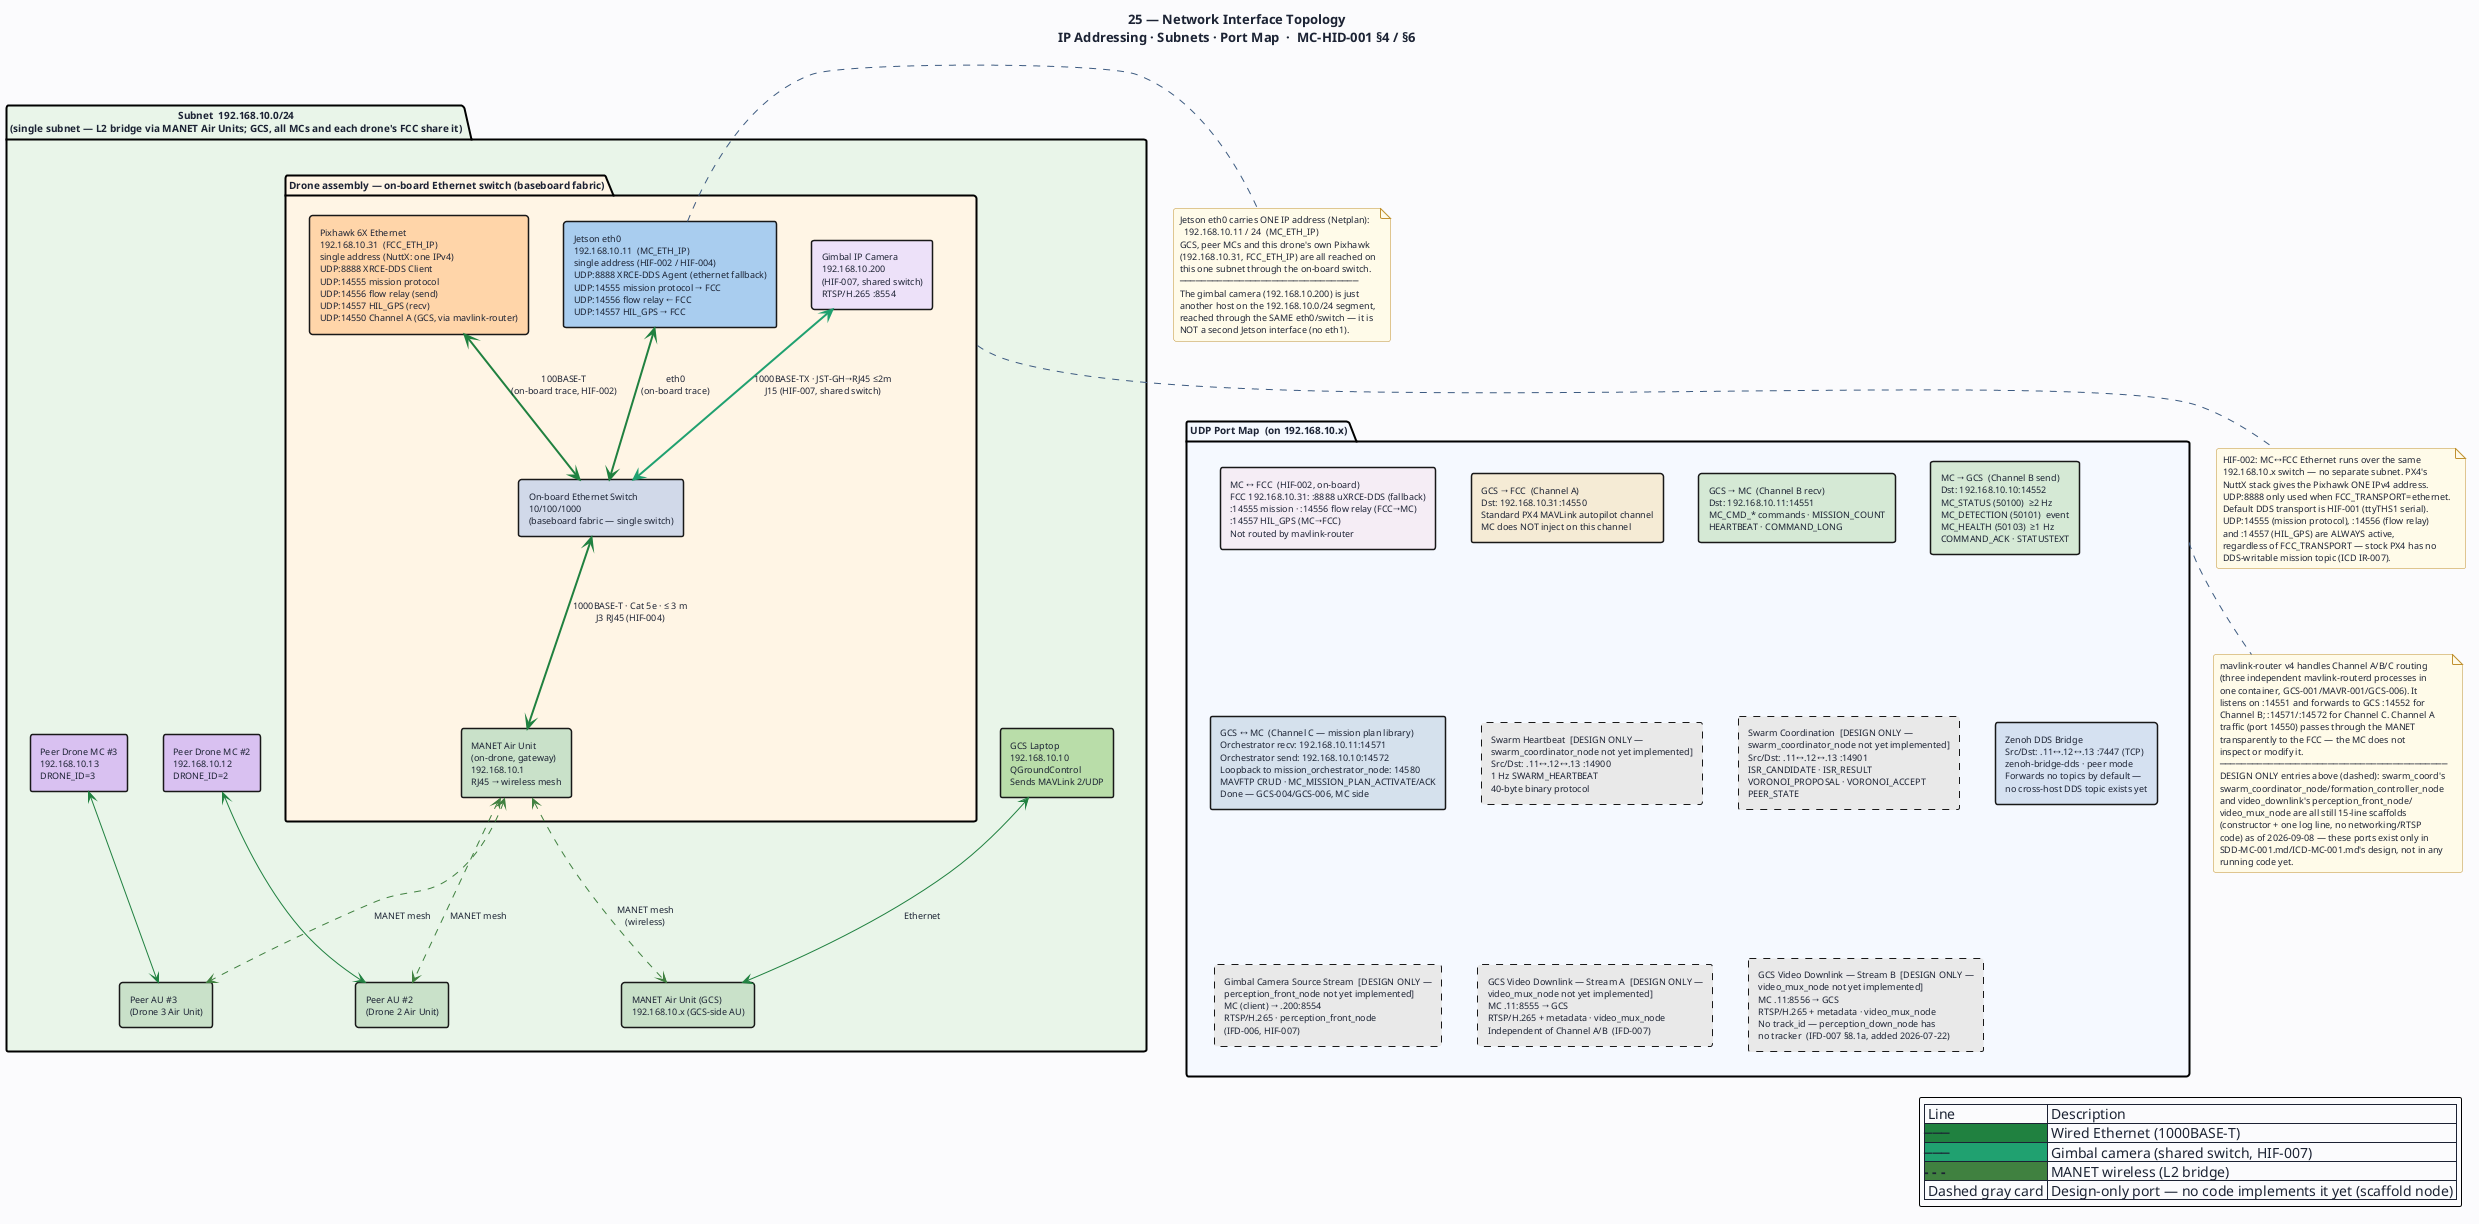

The diagram above was rendered by PlantUML. Its source (embedded in the PNG):
@startuml 25-hid-network-topology
' ─────────────────────────────────────────────────────────────
' Diagram 25: Network Interface Topology — All IP Connections
' MC-HID-001 §4 / §6
' ─────────────────────────────────────────────────────────────

title "25 — Network Interface Topology\nIP Addressing · Subnets · Port Map  ·  MC-HID-001 §4 / §6"

skinparam BackgroundColor #FAFBFC
skinparam DefaultFontColor #1C2334
skinparam DefaultFontSize 10
skinparam TitleFontSize 13
skinparam TitleFontStyle bold
skinparam shadowing false
skinparam RoundCorner 5

skinparam package {
  BorderThickness 2
  FontSize 10
  FontStyle bold
}

skinparam rectangle {
  BorderThickness 1.5
  FontSize 9
}

skinparam note {
  BackgroundColor #FFFAE8
  BorderColor #C09030
  FontSize 9
}

skinparam arrow {
  Color #3D5A80
  FontColor #1C2334
  FontSize 9
}

' ═══════════════════════════════════════════════════
' SUBNET: 192.168.10.x  (single subnet — MANET + on-board MC↔FCC)
' ═══════════════════════════════════════════════════

package "Subnet  192.168.10.0/24\n(single subnet — L2 bridge via MANET Air Units; GCS, all MCs and each drone's FCC share it)" as EXT_NET #E8F4E8 {

  package "Drone assembly — on-board Ethernet switch (baseboard fabric)" as INT_NET #FFF4E4 {

    rectangle "Jetson eth0\n192.168.10.11  (MC_ETH_IP)\nsingle address (HIF-002 / HIF-004)\nUDP:8888 XRCE-DDS Agent (ethernet fallback)\nUDP:14555 mission protocol → FCC\nUDP:14556 flow relay ← FCC\nUDP:14557 HIL_GPS → FCC" as JET_EXT #A8CCEE

    rectangle "Pixhawk 6X Ethernet\n192.168.10.31  (FCC_ETH_IP)\nsingle address (NuttX: one IPv4)\nUDP:8888 XRCE-DDS Client\nUDP:14555 mission protocol\nUDP:14556 flow relay (send)\nUDP:14557 HIL_GPS (recv)\nUDP:14550 Channel A (GCS, via mavlink-router)" as PX4_EXT #FFD4A8

    rectangle "On-board Ethernet Switch\n10/100/1000\n(baseboard fabric — single switch)" as INT_SW #D0D8E8

    rectangle "MANET Air Unit\n(on-drone, gateway)\n192.168.10.1\nRJ45 → wireless mesh" as AU_DUT #C8E0C8

    rectangle "Gimbal IP Camera\n192.168.10.200\n(HIF-007, shared switch)\nRTSP/H.265 :8554" as GIMCAM #EDE0F8
  }

  rectangle "GCS Laptop\n192.168.10.10\nQGroundControl\nSends MAVLink 2/UDP" as GCS #B8DCA8

  rectangle "MANET Air Unit (GCS)\n192.168.10.x (GCS-side AU)" as AU_GCS #C8E0C8

  rectangle "Peer Drone MC #2\n192.168.10.12\nDRONE_ID=2" as PEER2 #D8C0F0

  rectangle "Peer Drone MC #3\n192.168.10.13\nDRONE_ID=3" as PEER3 #D8C0F0

  rectangle "Peer AU #2\n(Drone 2 Air Unit)" as AU2 #C8E0C8

  rectangle "Peer AU #3\n(Drone 3 Air Unit)" as AU3 #C8E0C8
}

' ── Wired connections on drone assembly ──────────
JET_EXT <-[#208040,thickness=2]-> INT_SW : eth0\n(on-board trace)
PX4_EXT <-[#208040,thickness=2]-> INT_SW : 100BASE-T\n(on-board trace, HIF-002)
INT_SW  <-[#208040,thickness=2]-> AU_DUT : 1000BASE-T · Cat 5e · ≤ 3 m\nJ3 RJ45 (HIF-004)
GIMCAM  <-[#20A070,thickness=2]-> INT_SW : 1000BASE-TX · JST-GH→RJ45 ≤2m\nJ15 (HIF-007, shared switch)

note bottom of INT_NET
  HIF-002: MC↔FCC Ethernet runs over the same
  192.168.10.x switch — no separate subnet. PX4's
  NuttX stack gives the Pixhawk ONE IPv4 address.
  UDP:8888 only used when FCC_TRANSPORT=ethernet.
  Default DDS transport is HIF-001 (ttyTHS1 serial).
  UDP:14555 (mission protocol), :14556 (flow relay)
  and :14557 (HIL_GPS) are ALWAYS active,
  regardless of FCC_TRANSPORT — stock PX4 has no
  DDS-writable mission topic (ICD IR-007).
end note

' ── MANET wireless links ─────────────────────────
AU_DUT  <-[#408040,thickness=2,dashed]-> AU_GCS  : MANET mesh\n(wireless)
AU_DUT  <-[#408040,thickness=1,dashed]-> AU2      : MANET mesh
AU_DUT  <-[#408040,thickness=1,dashed]-> AU3      : MANET mesh

' ── GCS wired to its AU ──────────────────────────
GCS     <-[#208040]-> AU_GCS  : Ethernet

' ── Peer MCs to peer AUs ─────────────────────────
PEER2   <-[#208040]-> AU2
PEER3   <-[#208040]-> AU3

' ═══════════════════════════════════════════════════
' PORT MAP TABLE
' ═══════════════════════════════════════════════════

package "UDP Port Map  (on 192.168.10.x)" as PORTS #F4F8FF {
  rectangle "MC ↔ FCC  (HIF-002, on-board)\nFCC 192.168.10.31: :8888 uXRCE-DDS (fallback)\n:14555 mission · :14556 flow relay (FCC→MC)\n:14557 HIL_GPS (MC→FCC)\nNot routed by mavlink-router" as PMF #F5ECF5

  rectangle "GCS → FCC  (Channel A)\nDst: 192.168.10.31:14550\nStandard PX4 MAVLink autopilot channel\nMC does NOT inject on this channel" as PA #F4EAD4

  rectangle "GCS → MC  (Channel B recv)\nDst: 192.168.10.11:14551\nMC_CMD_* commands · MISSION_COUNT\nHEARTBEAT · COMMAND_LONG" as PB1 #D4E8D4

  rectangle "MC → GCS  (Channel B send)\nDst: 192.168.10.10:14552\nMC_STATUS (50100)  ≥2 Hz\nMC_DETECTION (50101)  event\nMC_HEALTH (50103)  ≥1 Hz\nCOMMAND_ACK · STATUSTEXT" as PB2 #D4E8D4

  rectangle "GCS ↔ MC  (Channel C — mission plan library)\nOrchestrator recv: 192.168.10.11:14571\nOrchestrator send: 192.168.10.10:14572\nLoopback to mission_orchestrator_node: 14580\nMAVFTP CRUD · MC_MISSION_PLAN_ACTIVATE/ACK\nDone — GCS-004/GCS-006, MC side" as PC #D4E0EC

  rectangle "Swarm Heartbeat  [DESIGN ONLY —\nswarm_coordinator_node not yet implemented]\nSrc/Dst: .11↔.12↔.13 :14900\n1 Hz SWARM_HEARTBEAT\n40-byte binary protocol" as PSH #E8E8E8;line.dashed

  rectangle "Swarm Coordination  [DESIGN ONLY —\nswarm_coordinator_node not yet implemented]\nSrc/Dst: .11↔.12↔.13 :14901\nISR_CANDIDATE · ISR_RESULT\nVORONOI_PROPOSAL · VORONOI_ACCEPT\nPEER_STATE" as PSC #E8E8E8;line.dashed

  rectangle "Zenoh DDS Bridge\nSrc/Dst: .11↔.12↔.13 :7447 (TCP)\nzenoh-bridge-dds · peer mode\nForwards no topics by default —\nno cross-host DDS topic exists yet" as PZBD #D4E0F0

  rectangle "Gimbal Camera Source Stream  [DESIGN ONLY —\nperception_front_node not yet implemented]\nMC (client) → .200:8554\nRTSP/H.265 · perception_front_node\n(IFD-006, HIF-007)" as PGIM #E8E8E8;line.dashed

  rectangle "GCS Video Downlink — Stream A  [DESIGN ONLY —\nvideo_mux_node not yet implemented]\nMC .11:8555 → GCS\nRTSP/H.265 + metadata · video_mux_node\nIndependent of Channel A/B  (IFD-007)" as PVID #E8E8E8;line.dashed

  rectangle "GCS Video Downlink — Stream B  [DESIGN ONLY —\nvideo_mux_node not yet implemented]\nMC .11:8556 → GCS\nRTSP/H.265 + metadata · video_mux_node\nNo track_id — perception_down_node has\nno tracker  (IFD-007 §8.1a, added 2026-07-22)" as PVIDB #E8E8E8;line.dashed
}

note bottom of PORTS
  mavlink-router v4 handles Channel A/B/C routing
  (three independent mavlink-routerd processes in
  one container, GCS-001/MAVR-001/GCS-006). It
  listens on :14551 and forwards to GCS :14552 for
  Channel B; :14571/:14572 for Channel C. Channel A
  traffic (port 14550) passes through the MANET
  transparently to the FCC — the MC does not
  inspect or modify it.
  ──────────────────────────────────────────
  DESIGN ONLY entries above (dashed): swarm_coord's
  swarm_coordinator_node/formation_controller_node
  and video_downlink's perception_front_node/
  video_mux_node are all still 15-line scaffolds
  (constructor + one log line, no networking/RTSP
  code) as of 2026-09-08 — these ports exist only in
  SDD-MC-001.md/ICD-MC-001.md's design, not in any
  running code yet.
end note

' ═══════════════════════════════════════════════════
' NETPLAN CONFIG NOTE
' ═══════════════════════════════════════════════════

note right of JET_EXT
  Jetson eth0 carries ONE IP address (Netplan):
    192.168.10.11 / 24  (MC_ETH_IP)
  GCS, peer MCs and this drone's own Pixhawk
  (192.168.10.31, FCC_ETH_IP) are all reached on
  this one subnet through the on-board switch.
  ─────────────────────────────────
  The gimbal camera (192.168.10.200) is just
  another host on the 192.168.10.0/24 segment,
  reached through the SAME eth0/switch — it is
  NOT a second Jetson interface (no eth1).
end note

legend right
  | Line | Description |
  | <#208040><b>───</b> | Wired Ethernet (1000BASE-T) |
  | <#20A070><b>───</b> | Gimbal camera (shared switch, HIF-007) |
  | <#408040><b>- - -</b> | MANET wireless (L2 bridge) |
  | Dashed gray card | Design-only port — no code implements it yet (scaffold node) |
endlegend

EXT_NET -down[hidden]-> PORTS

@enduml